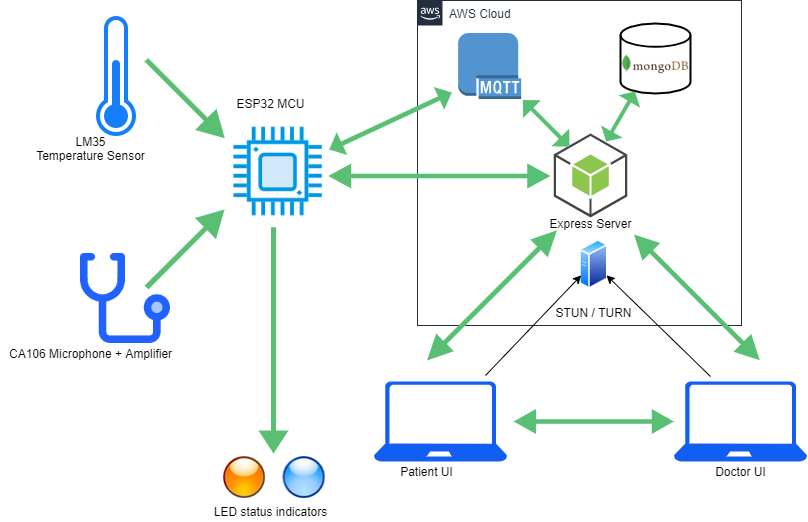

The diagram above was exported from draw.io. Its source (the exported page's mxGraphModel, read from the mxfile embedded in the PNG):
<mxGraphModel dx="1038" dy="579" grid="0" gridSize="10" guides="1" tooltips="1" connect="1" arrows="1" fold="1" page="1" pageScale="1" pageWidth="827" pageHeight="1169" math="0" shadow="0">
  <root>
    <mxCell id="0" />
    <mxCell id="1" parent="0" />
    <mxCell id="R7iYeeU5siEwdYjA-uQG-5" value="AWS Cloud" style="points=[[0,0],[0.25,0],[0.5,0],[0.75,0],[1,0],[1,0.25],[1,0.5],[1,0.75],[1,1],[0.75,1],[0.5,1],[0.25,1],[0,1],[0,0.75],[0,0.5],[0,0.25]];outlineConnect=0;gradientColor=none;html=1;whiteSpace=wrap;fontSize=12;fontStyle=0;shape=mxgraph.aws4.group;grIcon=mxgraph.aws4.group_aws_cloud_alt;strokeColor=#232F3E;fillColor=none;verticalAlign=top;align=left;spacingLeft=30;fontColor=#232F3E;dashed=0;" parent="1" vertex="1">
      <mxGeometry x="437" y="17" width="324" height="325" as="geometry" />
    </mxCell>
    <mxCell id="R7iYeeU5siEwdYjA-uQG-6" value="" style="outlineConnect=0;dashed=0;verticalLabelPosition=bottom;verticalAlign=top;align=center;html=1;shape=mxgraph.aws3.mqtt_protocol;fillColor=#5294CF;gradientColor=none;" parent="1" vertex="1">
      <mxGeometry x="477.66" y="49.5" width="63" height="66" as="geometry" />
    </mxCell>
    <mxCell id="R7iYeeU5siEwdYjA-uQG-7" value="" style="outlineConnect=0;dashed=0;verticalLabelPosition=bottom;verticalAlign=top;align=center;html=1;shape=mxgraph.aws3.android;fillColor=#8CC64F;gradientColor=none;" parent="1" vertex="1">
      <mxGeometry x="573.25" y="150" width="73.5" height="84" as="geometry" />
    </mxCell>
    <mxCell id="R7iYeeU5siEwdYjA-uQG-9" value="Express Server" style="text;html=1;align=center;verticalAlign=middle;resizable=0;points=[];autosize=1;strokeColor=none;" parent="1" vertex="1">
      <mxGeometry x="560" y="230.34" width="100" height="20" as="geometry" />
    </mxCell>
    <mxCell id="R7iYeeU5siEwdYjA-uQG-10" value="" style="shape=image;html=1;verticalAlign=top;verticalLabelPosition=bottom;labelBackgroundColor=#ffffff;imageAspect=0;aspect=fixed;image=https://cdn1.iconfinder.com/data/icons/hawcons/32/700239-icon-69-thermometer-half-128.png;sketch=0;" parent="1" vertex="1">
      <mxGeometry x="72" y="29" width="128" height="128" as="geometry" />
    </mxCell>
    <mxCell id="R7iYeeU5siEwdYjA-uQG-11" value="" style="shape=image;html=1;verticalAlign=top;verticalLabelPosition=bottom;labelBackgroundColor=#ffffff;imageAspect=0;aspect=fixed;image=https://cdn2.iconfinder.com/data/icons/medical-collection-1/48/stethoscope-128.png" parent="1" vertex="1">
      <mxGeometry x="100" y="270" width="90" height="90" as="geometry" />
    </mxCell>
    <mxCell id="R7iYeeU5siEwdYjA-uQG-14" value="" style="verticalLabelPosition=bottom;html=1;verticalAlign=top;align=center;strokeColor=none;shape=mxgraph.azure.laptop;pointerEvents=1;fillColor=#135EF2;" parent="1" vertex="1">
      <mxGeometry x="393.34" y="398" width="133.33" height="80" as="geometry" />
    </mxCell>
    <mxCell id="R7iYeeU5siEwdYjA-uQG-15" value="" style="verticalLabelPosition=bottom;html=1;verticalAlign=top;align=center;strokeColor=none;shape=mxgraph.azure.laptop;pointerEvents=1;fillColor=#135EF2;" parent="1" vertex="1">
      <mxGeometry x="693.34" y="398" width="133.33" height="80" as="geometry" />
    </mxCell>
    <mxCell id="R7iYeeU5siEwdYjA-uQG-16" value="" style="shape=doubleArrow;whiteSpace=wrap;html=1;arrowWidth=0.18666585286458334;arrowSize=0.13882374482996324;strokeColor=none;fillColor=#58BF73;" parent="1" vertex="1">
      <mxGeometry x="533.34" y="425.5" width="160" height="25" as="geometry" />
    </mxCell>
    <mxCell id="R7iYeeU5siEwdYjA-uQG-19" value="" style="shape=image;html=1;verticalAlign=top;verticalLabelPosition=bottom;labelBackgroundColor=#ffffff;imageAspect=0;aspect=fixed;image=https://cdn1.iconfinder.com/data/icons/computer-hardware-cute-style-vol-2/52/processor__computer__microchip__cpu__chip__device__frequency-128.png;fillColor=#135EF2;" parent="1" vertex="1">
      <mxGeometry x="247.66" y="138" width="100" height="100" as="geometry" />
    </mxCell>
    <mxCell id="R7iYeeU5siEwdYjA-uQG-22" value="Doctor UI" style="text;html=1;align=center;verticalAlign=middle;resizable=0;points=[];autosize=1;strokeColor=none;" parent="1" vertex="1">
      <mxGeometry x="725" y="478" width="70" height="20" as="geometry" />
    </mxCell>
    <mxCell id="R7iYeeU5siEwdYjA-uQG-23" value="Patient UI" style="text;html=1;align=center;verticalAlign=middle;resizable=0;points=[];autosize=1;strokeColor=none;" parent="1" vertex="1">
      <mxGeometry x="411" y="478" width="70" height="20" as="geometry" />
    </mxCell>
    <mxCell id="R7iYeeU5siEwdYjA-uQG-24" value="" style="html=1;shadow=0;dashed=0;align=center;verticalAlign=middle;shape=mxgraph.arrows2.arrow;dy=0.83;dx=26.8;notch=0;strokeColor=none;fillColor=#58bf73;direction=south;rotation=-135;" parent="1" vertex="1">
      <mxGeometry x="190" y="210" width="30" height="110" as="geometry" />
    </mxCell>
    <mxCell id="R7iYeeU5siEwdYjA-uQG-25" value="" style="html=1;shadow=0;dashed=0;align=center;verticalAlign=middle;shape=mxgraph.arrows2.arrow;dy=0.83;dx=26.8;notch=0;strokeColor=none;fillColor=#58bf73;direction=south;rotation=-45;" parent="1" vertex="1">
      <mxGeometry x="190" y="60" width="30" height="111" as="geometry" />
    </mxCell>
    <mxCell id="R7iYeeU5siEwdYjA-uQG-26" value="" style="shape=image;html=1;verticalAlign=top;verticalLabelPosition=bottom;labelBackgroundColor=#ffffff;imageAspect=0;aspect=fixed;image=https://cdn1.iconfinder.com/data/icons/nuvola2/48x48/actions/ledorange.png;sketch=0;fillColor=#58bf73;" parent="1" vertex="1">
      <mxGeometry x="240" y="470" width="48" height="48" as="geometry" />
    </mxCell>
    <mxCell id="R7iYeeU5siEwdYjA-uQG-27" value="" style="shape=image;html=1;verticalAlign=top;verticalLabelPosition=bottom;labelBackgroundColor=#ffffff;imageAspect=0;aspect=fixed;image=https://cdn1.iconfinder.com/data/icons/nuvola2/48x48/actions/ledlightblue.png;sketch=0;fillColor=#58bf73;" parent="1" vertex="1">
      <mxGeometry x="299.66" y="470" width="48" height="48" as="geometry" />
    </mxCell>
    <mxCell id="R7iYeeU5siEwdYjA-uQG-28" value="" style="html=1;shadow=0;dashed=0;align=center;verticalAlign=middle;shape=mxgraph.arrows2.arrow;dy=0.83;dx=23;notch=0;strokeColor=none;fillColor=#58bf73;direction=south;rotation=0;" parent="1" vertex="1">
      <mxGeometry x="278" y="243.76000000000002" width="30" height="226.24" as="geometry" />
    </mxCell>
    <mxCell id="R7iYeeU5siEwdYjA-uQG-30" value="ESP32 MCU" style="text;html=1;align=center;verticalAlign=middle;resizable=0;points=[];autosize=1;strokeColor=none;" parent="1" vertex="1">
      <mxGeometry x="250" y="110" width="80" height="20" as="geometry" />
    </mxCell>
    <mxCell id="R7iYeeU5siEwdYjA-uQG-31" value="LM35&lt;br&gt;Temperature Sensor" style="text;html=1;align=center;verticalAlign=middle;resizable=0;points=[];autosize=1;strokeColor=none;" parent="1" vertex="1">
      <mxGeometry x="50" y="150" width="120" height="30" as="geometry" />
    </mxCell>
    <mxCell id="R7iYeeU5siEwdYjA-uQG-32" value="CA106 Microphone + Amplifier" style="text;html=1;align=center;verticalAlign=middle;resizable=0;points=[];autosize=1;strokeColor=none;" parent="1" vertex="1">
      <mxGeometry x="20" y="360" width="180" height="20" as="geometry" />
    </mxCell>
    <mxCell id="R7iYeeU5siEwdYjA-uQG-33" value="LED status indicators" style="text;html=1;align=center;verticalAlign=middle;resizable=0;points=[];autosize=1;strokeColor=none;" parent="1" vertex="1">
      <mxGeometry x="225" y="518" width="130" height="20" as="geometry" />
    </mxCell>
    <mxCell id="R7iYeeU5siEwdYjA-uQG-36" value="" style="shape=doubleArrow;whiteSpace=wrap;html=1;arrowWidth=0.18666585286458334;arrowSize=0.13882374482996324;strokeColor=none;fillColor=#58BF73;rotation=-45;" parent="1" vertex="1">
      <mxGeometry x="419.51" y="299.33" width="184" height="25" as="geometry" />
    </mxCell>
    <mxCell id="R7iYeeU5siEwdYjA-uQG-37" value="" style="shape=doubleArrow;whiteSpace=wrap;html=1;arrowWidth=0.18666585286458334;arrowSize=0.13882374482996324;strokeColor=none;fillColor=#58BF73;rotation=-135;" parent="1" vertex="1">
      <mxGeometry x="627.36" y="301.36" width="178" height="25" as="geometry" />
    </mxCell>
    <mxCell id="R7iYeeU5siEwdYjA-uQG-39" value="" style="shape=doubleArrow;whiteSpace=wrap;html=1;arrowWidth=0.18400146484375;arrowSize=0.10434475221296827;strokeColor=none;fillColor=#58BF73;" parent="1" vertex="1">
      <mxGeometry x="347.66" y="180" width="222.34" height="25" as="geometry" />
    </mxCell>
    <mxCell id="R7iYeeU5siEwdYjA-uQG-40" value="" style="shape=doubleArrow;whiteSpace=wrap;html=1;arrowWidth=0.18400146484375;arrowSize=0.10434475221296827;strokeColor=none;fillColor=#58BF73;rotation=-25;" parent="1" vertex="1">
      <mxGeometry x="342.32" y="125" width="135.34" height="25" as="geometry" />
    </mxCell>
    <mxCell id="R7iYeeU5siEwdYjA-uQG-41" value="" style="shape=doubleArrow;whiteSpace=wrap;html=1;arrowWidth=0.15641236526544616;arrowSize=0.1966399476206084;strokeColor=none;fillColor=#58BF73;rotation=45;" parent="1" vertex="1">
      <mxGeometry x="532.71" y="127.34" width="65.93" height="25" as="geometry" />
    </mxCell>
    <mxCell id="h38EQTa0g8wrEdvM4g2x-5" value="" style="strokeWidth=2;html=1;shape=mxgraph.flowchart.database;whiteSpace=wrap;" parent="1" vertex="1">
      <mxGeometry x="640" y="40" width="70" height="70" as="geometry" />
    </mxCell>
    <mxCell id="h38EQTa0g8wrEdvM4g2x-1" value="" style="shape=image;html=1;verticalAlign=top;verticalLabelPosition=bottom;labelBackgroundColor=#ffffff;imageAspect=0;aspect=fixed;image=https://cdn4.iconfinder.com/data/icons/logos-3/512/mongodb-2-128.png" parent="1" vertex="1">
      <mxGeometry x="640" y="45.5" width="70" height="70" as="geometry" />
    </mxCell>
    <mxCell id="h38EQTa0g8wrEdvM4g2x-4" value="" style="shape=doubleArrow;whiteSpace=wrap;html=1;arrowWidth=0.15641236526544616;arrowSize=0.1966399476206084;strokeColor=none;fillColor=#58BF73;rotation=120;" parent="1" vertex="1">
      <mxGeometry x="611.32" y="120.51" width="57.5" height="25" as="geometry" />
    </mxCell>
    <mxCell id="q5Y0rNAnZ_xufpe6NtJc-1" value="" style="aspect=fixed;perimeter=ellipsePerimeter;html=1;align=center;shadow=0;dashed=0;spacingTop=3;image;image=img/lib/active_directory/generic_server.svg;" vertex="1" parent="1">
      <mxGeometry x="599.36" y="256" width="28.000000000000004" height="50" as="geometry" />
    </mxCell>
    <mxCell id="q5Y0rNAnZ_xufpe6NtJc-3" value="" style="endArrow=classic;html=1;rounded=0;entryX=0;entryY=0.75;entryDx=0;entryDy=0;" edge="1" parent="1" target="q5Y0rNAnZ_xufpe6NtJc-1">
      <mxGeometry width="50" height="50" relative="1" as="geometry">
        <mxPoint x="505" y="392" as="sourcePoint" />
        <mxPoint x="437" y="373" as="targetPoint" />
      </mxGeometry>
    </mxCell>
    <mxCell id="q5Y0rNAnZ_xufpe6NtJc-4" value="" style="endArrow=classic;html=1;rounded=0;entryX=1;entryY=0.75;entryDx=0;entryDy=0;" edge="1" parent="1" target="q5Y0rNAnZ_xufpe6NtJc-1">
      <mxGeometry width="50" height="50" relative="1" as="geometry">
        <mxPoint x="730" y="393" as="sourcePoint" />
        <mxPoint x="437" y="373" as="targetPoint" />
      </mxGeometry>
    </mxCell>
    <mxCell id="q5Y0rNAnZ_xufpe6NtJc-5" value="STUN / TURN" style="text;html=1;align=center;verticalAlign=middle;resizable=0;points=[];autosize=1;strokeColor=none;fillColor=none;" vertex="1" parent="1">
      <mxGeometry x="570" y="320" width="86" height="18" as="geometry" />
    </mxCell>
  </root>
</mxGraphModel>